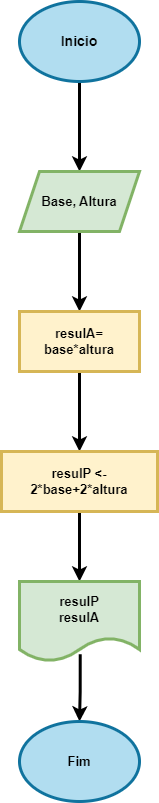

The diagram above was exported from draw.io. Its source (the exported page's mxGraphModel, read from the mxfile embedded in the PNG):
<mxGraphModel dx="794" dy="470" grid="1" gridSize="10" guides="1" tooltips="1" connect="1" arrows="1" fold="1" page="1" pageScale="1" pageWidth="827" pageHeight="1169" math="0" shadow="0">
  <root>
    <mxCell id="0" />
    <mxCell id="1" parent="0" />
    <mxCell id="nvAeHHR-JJFaAMzINwqD-3" value="" style="edgeStyle=orthogonalEdgeStyle;rounded=0;orthogonalLoop=1;jettySize=auto;html=1;strokeWidth=3;fontStyle=1;fontSize=13;" edge="1" parent="1" source="nvAeHHR-JJFaAMzINwqD-1" target="nvAeHHR-JJFaAMzINwqD-2">
      <mxGeometry relative="1" as="geometry" />
    </mxCell>
    <mxCell id="nvAeHHR-JJFaAMzINwqD-1" value="Inicio" style="ellipse;whiteSpace=wrap;html=1;fillColor=#b1ddf0;strokeColor=#10739e;fontSize=14;fontStyle=1;strokeWidth=3;" vertex="1" parent="1">
      <mxGeometry x="354" y="50" width="120" height="80" as="geometry" />
    </mxCell>
    <mxCell id="nvAeHHR-JJFaAMzINwqD-5" value="" style="edgeStyle=orthogonalEdgeStyle;rounded=0;orthogonalLoop=1;jettySize=auto;html=1;strokeWidth=3;fontStyle=1;fontSize=13;" edge="1" parent="1" source="nvAeHHR-JJFaAMzINwqD-2" target="nvAeHHR-JJFaAMzINwqD-4">
      <mxGeometry relative="1" as="geometry" />
    </mxCell>
    <mxCell id="nvAeHHR-JJFaAMzINwqD-2" value="Base, Altura" style="shape=parallelogram;perimeter=parallelogramPerimeter;whiteSpace=wrap;html=1;fixedSize=1;fillColor=#d5e8d4;strokeColor=#82b366;strokeWidth=3;fontStyle=1;fontSize=13;" vertex="1" parent="1">
      <mxGeometry x="354" y="220" width="120" height="60" as="geometry" />
    </mxCell>
    <mxCell id="nvAeHHR-JJFaAMzINwqD-7" value="" style="edgeStyle=orthogonalEdgeStyle;rounded=0;orthogonalLoop=1;jettySize=auto;html=1;strokeWidth=3;fontStyle=1;fontSize=13;" edge="1" parent="1" source="nvAeHHR-JJFaAMzINwqD-4" target="nvAeHHR-JJFaAMzINwqD-6">
      <mxGeometry relative="1" as="geometry" />
    </mxCell>
    <mxCell id="nvAeHHR-JJFaAMzINwqD-4" value="resulA= base*altura" style="whiteSpace=wrap;html=1;fillColor=#fff2cc;strokeColor=#d6b656;strokeWidth=3;fontStyle=1;fontSize=13;" vertex="1" parent="1">
      <mxGeometry x="354" y="360" width="120" height="60" as="geometry" />
    </mxCell>
    <mxCell id="nvAeHHR-JJFaAMzINwqD-9" value="" style="edgeStyle=orthogonalEdgeStyle;rounded=0;orthogonalLoop=1;jettySize=auto;html=1;strokeWidth=3;fontStyle=1;fontSize=13;" edge="1" parent="1" source="nvAeHHR-JJFaAMzINwqD-6" target="nvAeHHR-JJFaAMzINwqD-8">
      <mxGeometry relative="1" as="geometry" />
    </mxCell>
    <mxCell id="nvAeHHR-JJFaAMzINwqD-6" value="resulP &amp;lt;- 2*base+2*altura" style="whiteSpace=wrap;html=1;fillColor=#fff2cc;strokeColor=#d6b656;strokeWidth=3;fontStyle=1;fontSize=13;" vertex="1" parent="1">
      <mxGeometry x="336" y="500" width="156" height="60" as="geometry" />
    </mxCell>
    <mxCell id="nvAeHHR-JJFaAMzINwqD-11" value="" style="edgeStyle=orthogonalEdgeStyle;rounded=0;orthogonalLoop=1;jettySize=auto;html=1;strokeWidth=3;fontStyle=1;fontSize=13;exitX=0.506;exitY=0.908;exitDx=0;exitDy=0;exitPerimeter=0;" edge="1" parent="1" source="nvAeHHR-JJFaAMzINwqD-8" target="nvAeHHR-JJFaAMzINwqD-10">
      <mxGeometry relative="1" as="geometry" />
    </mxCell>
    <mxCell id="nvAeHHR-JJFaAMzINwqD-8" value="resulP&lt;br style=&quot;font-size: 13px;&quot;&gt;resulA" style="shape=document;whiteSpace=wrap;html=1;boundedLbl=1;fillColor=#d5e8d4;strokeColor=#82b366;strokeWidth=3;fontStyle=1;fontSize=13;" vertex="1" parent="1">
      <mxGeometry x="354" y="630" width="120" height="80" as="geometry" />
    </mxCell>
    <mxCell id="nvAeHHR-JJFaAMzINwqD-10" value="Fim" style="ellipse;whiteSpace=wrap;html=1;fillColor=#b1ddf0;strokeColor=#10739e;strokeWidth=3;fontStyle=1;fontSize=13;" vertex="1" parent="1">
      <mxGeometry x="354" y="770" width="120" height="80" as="geometry" />
    </mxCell>
  </root>
</mxGraphModel>